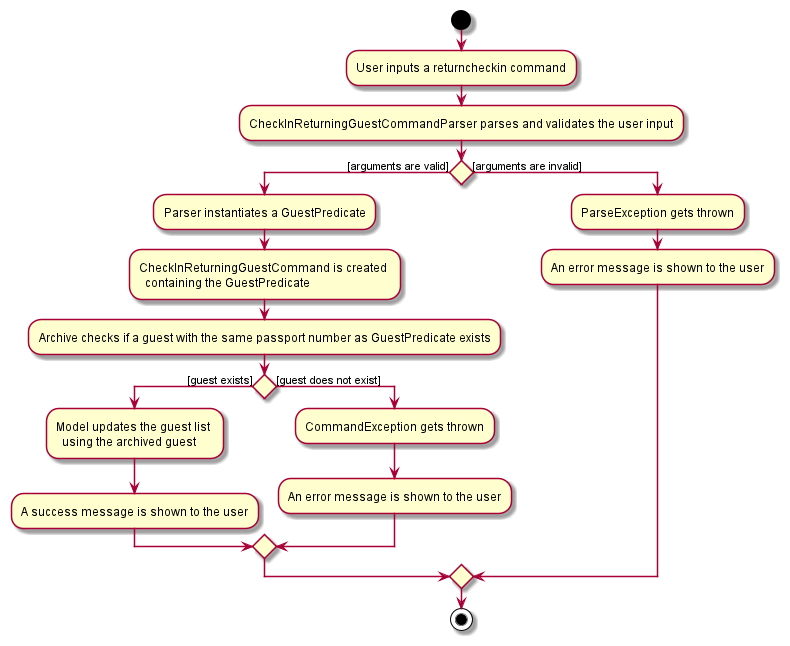

The diagram above was rendered by PlantUML. Its source (embedded in the PNG):
@startuml

start
:User inputs a returncheckin command;
:CheckInReturningGuestCommandParser parses and validates the user input;
    if () then ([arguments are valid])
      :Parser instantiates a GuestPredicate;
      :CheckInReturningGuestCommand is created \n  containing the GuestPredicate;
      :Archive checks if a guest with the same passport number as GuestPredicate exists;
        if () then ([guest exists])
            :Model updates the guest list \n  using the archived guest;
            :A success message is shown to the user;
        else ([guest does not exist])
            :CommandException gets thrown;
            :An error message is shown to the user;
        endif
    else ([arguments are invalid])
      :ParseException gets thrown;
      :An error message is shown to the user;
    endif
stop

@enduml